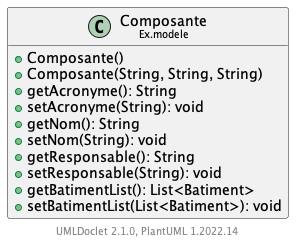

The diagram above was rendered by PlantUML. Its source (embedded in the PNG):
@startuml
    set namespaceSeparator none
    hide empty fields
    hide empty methods

    class "<size:14>Composante\n<size:10>Ex.modele" as Ex.modele.Composante {
        +Composante()
        +Composante(String, String, String)
        +getAcronyme(): String
        +setAcronyme(String): void
        +getNom(): String
        +setNom(String): void
        +getResponsable(): String
        +setResponsable(String): void
        +getBatimentList(): List<Batiment>
        +setBatimentList(List<Batiment>): void
    }

    center footer UMLDoclet 2.1.0, PlantUML %version()
@enduml